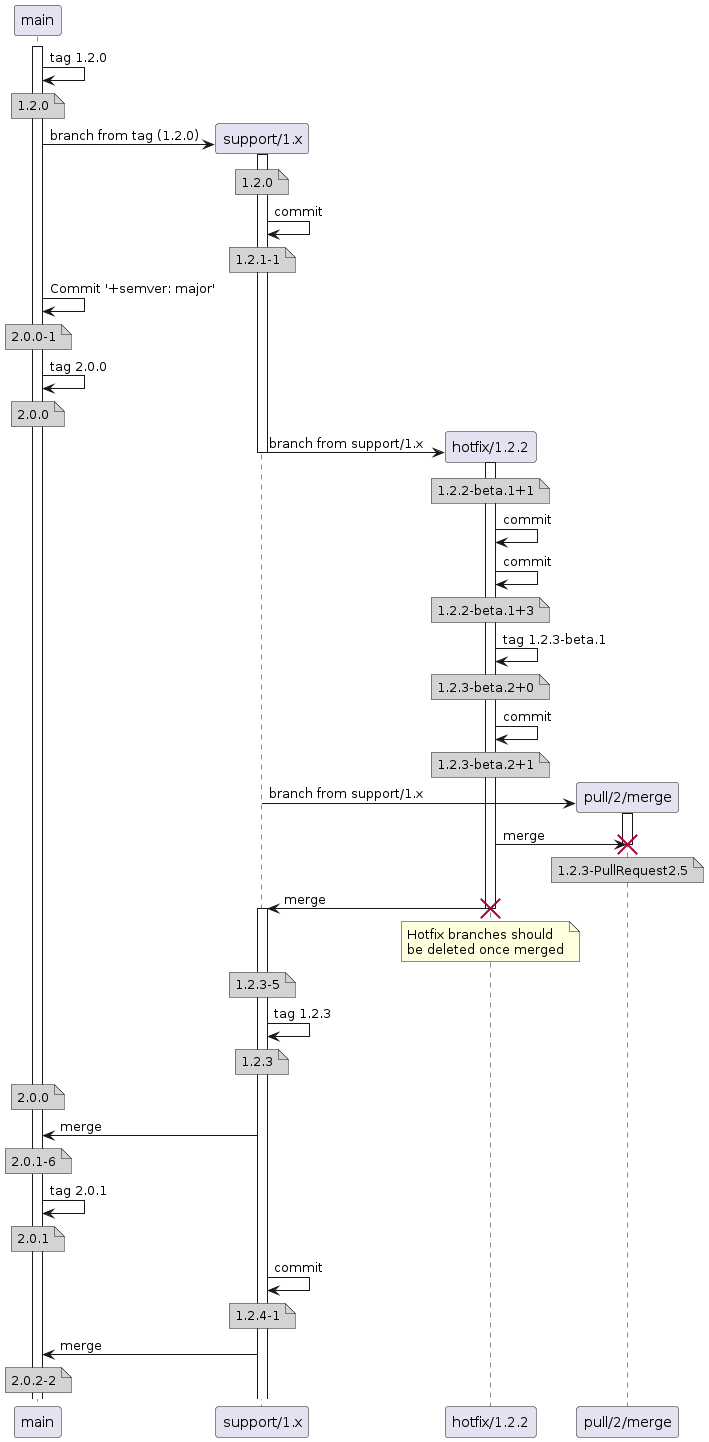

The diagram above was rendered by PlantUML. Its source (embedded in the PNG):
@startuml
participant main
activate main
main -> main: tag 1.2.0
note over main #D3D3D3
  1.2.0
end note
create participant "support/1.x" as support
main -> support: branch from tag (1.2.0)
activate support
note over support #D3D3D3
  1.2.0
end note
support -> support: commit
note over support #D3D3D3
  1.2.1-1
end note
main -> main: Commit '+semver: major'
note over main #D3D3D3
  2.0.0-1
end note
main -> main: tag 2.0.0
note over main #D3D3D3
  2.0.0
end note
create participant "hotfix/1.2.2" as hotfix
support -> hotfix: branch from support/1.x
deactivate support
activate hotfix
note over hotfix #D3D3D3
  1.2.2-beta.1+1
end note
hotfix -> hotfix: commit
hotfix -> hotfix: commit
note over hotfix #D3D3D3
  1.2.2-beta.1+3
end note
hotfix -> hotfix: tag 1.2.3-beta.1
note over hotfix #D3D3D3
  1.2.3-beta.2+0
end note
hotfix -> hotfix: commit
note over hotfix #D3D3D3
  1.2.3-beta.2+1
end note
create participant "pull/2/merge" as pull
support -> pull: branch from support/1.x
activate pull
hotfix -> pull: merge
note over pull #D3D3D3
  1.2.3-PullRequest2.5
end note
destroy pull
hotfix -> support: merge
destroy hotfix
note over hotfix
  Hotfix branches should
  be deleted once merged
end note
note over support #D3D3D3
  1.2.3-5
end note
activate support
support -> support: tag 1.2.3
note over support #D3D3D3
  1.2.3
end note
note over main #D3D3D3
  2.0.0
end note
support -> main: merge
note over main #D3D3D3
  2.0.1-6
end note
main -> main: tag 2.0.1
note over main #D3D3D3
  2.0.1
end note
support -> support: commit
note over support #D3D3D3
  1.2.4-1
end note
support -> main: merge
note over main #D3D3D3
  2.0.2-2
end note
@enduml